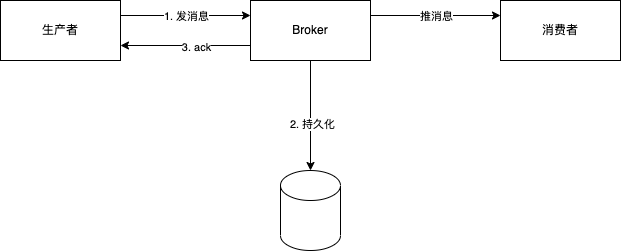

The diagram above was exported from draw.io. Its source (the exported page's mxGraphModel, read from the mxfile embedded in the PNG):
<mxGraphModel dx="946" dy="672" grid="1" gridSize="10" guides="1" tooltips="1" connect="1" arrows="1" fold="1" page="1" pageScale="1" pageWidth="827" pageHeight="1169" math="0" shadow="0">
  <root>
    <mxCell id="0" />
    <mxCell id="1" parent="0" />
    <mxCell id="WPYxLRTF8qy0ExhFZRXT-5" style="edgeStyle=orthogonalEdgeStyle;rounded=0;orthogonalLoop=1;jettySize=auto;html=1;exitX=1;exitY=0.25;exitDx=0;exitDy=0;entryX=0;entryY=0.25;entryDx=0;entryDy=0;" edge="1" parent="1" source="WPYxLRTF8qy0ExhFZRXT-1" target="WPYxLRTF8qy0ExhFZRXT-2">
      <mxGeometry relative="1" as="geometry" />
    </mxCell>
    <mxCell id="WPYxLRTF8qy0ExhFZRXT-6" value="1. 发消息" style="edgeLabel;html=1;align=center;verticalAlign=middle;resizable=0;points=[];" vertex="1" connectable="0" parent="WPYxLRTF8qy0ExhFZRXT-5">
      <mxGeometry x="0.2615" relative="1" as="geometry">
        <mxPoint x="-17" as="offset" />
      </mxGeometry>
    </mxCell>
    <mxCell id="WPYxLRTF8qy0ExhFZRXT-1" value="生产者" style="rounded=0;whiteSpace=wrap;html=1;" vertex="1" parent="1">
      <mxGeometry x="70" y="190" width="120" height="60" as="geometry" />
    </mxCell>
    <mxCell id="WPYxLRTF8qy0ExhFZRXT-8" style="edgeStyle=orthogonalEdgeStyle;rounded=0;orthogonalLoop=1;jettySize=auto;html=1;" edge="1" parent="1" source="WPYxLRTF8qy0ExhFZRXT-2" target="WPYxLRTF8qy0ExhFZRXT-7">
      <mxGeometry relative="1" as="geometry" />
    </mxCell>
    <mxCell id="WPYxLRTF8qy0ExhFZRXT-9" value="2. 持久化" style="edgeLabel;html=1;align=center;verticalAlign=middle;resizable=0;points=[];" vertex="1" connectable="0" parent="WPYxLRTF8qy0ExhFZRXT-8">
      <mxGeometry x="0.1455" y="1" relative="1" as="geometry">
        <mxPoint as="offset" />
      </mxGeometry>
    </mxCell>
    <mxCell id="WPYxLRTF8qy0ExhFZRXT-10" style="edgeStyle=orthogonalEdgeStyle;rounded=0;orthogonalLoop=1;jettySize=auto;html=1;exitX=0;exitY=0.75;exitDx=0;exitDy=0;entryX=1;entryY=0.75;entryDx=0;entryDy=0;" edge="1" parent="1" source="WPYxLRTF8qy0ExhFZRXT-2" target="WPYxLRTF8qy0ExhFZRXT-1">
      <mxGeometry relative="1" as="geometry" />
    </mxCell>
    <mxCell id="WPYxLRTF8qy0ExhFZRXT-11" value="3. ack" style="edgeLabel;html=1;align=center;verticalAlign=middle;resizable=0;points=[];" vertex="1" connectable="0" parent="WPYxLRTF8qy0ExhFZRXT-10">
      <mxGeometry x="-0.1538" y="1" relative="1" as="geometry">
        <mxPoint as="offset" />
      </mxGeometry>
    </mxCell>
    <mxCell id="WPYxLRTF8qy0ExhFZRXT-12" style="edgeStyle=orthogonalEdgeStyle;rounded=0;orthogonalLoop=1;jettySize=auto;html=1;exitX=1;exitY=0.25;exitDx=0;exitDy=0;entryX=0;entryY=0.25;entryDx=0;entryDy=0;" edge="1" parent="1" source="WPYxLRTF8qy0ExhFZRXT-2" target="WPYxLRTF8qy0ExhFZRXT-3">
      <mxGeometry relative="1" as="geometry" />
    </mxCell>
    <mxCell id="WPYxLRTF8qy0ExhFZRXT-13" value="推消息" style="edgeLabel;html=1;align=center;verticalAlign=middle;resizable=0;points=[];" vertex="1" connectable="0" parent="WPYxLRTF8qy0ExhFZRXT-12">
      <mxGeometry relative="1" as="geometry">
        <mxPoint as="offset" />
      </mxGeometry>
    </mxCell>
    <mxCell id="WPYxLRTF8qy0ExhFZRXT-2" value="Broker" style="rounded=0;whiteSpace=wrap;html=1;" vertex="1" parent="1">
      <mxGeometry x="320" y="190" width="120" height="60" as="geometry" />
    </mxCell>
    <mxCell id="WPYxLRTF8qy0ExhFZRXT-3" value="消费者" style="rounded=0;whiteSpace=wrap;html=1;" vertex="1" parent="1">
      <mxGeometry x="570" y="190" width="120" height="60" as="geometry" />
    </mxCell>
    <mxCell id="WPYxLRTF8qy0ExhFZRXT-7" value="" style="shape=cylinder3;whiteSpace=wrap;html=1;boundedLbl=1;backgroundOutline=1;size=15;" vertex="1" parent="1">
      <mxGeometry x="350" y="360" width="60" height="80" as="geometry" />
    </mxCell>
  </root>
</mxGraphModel>